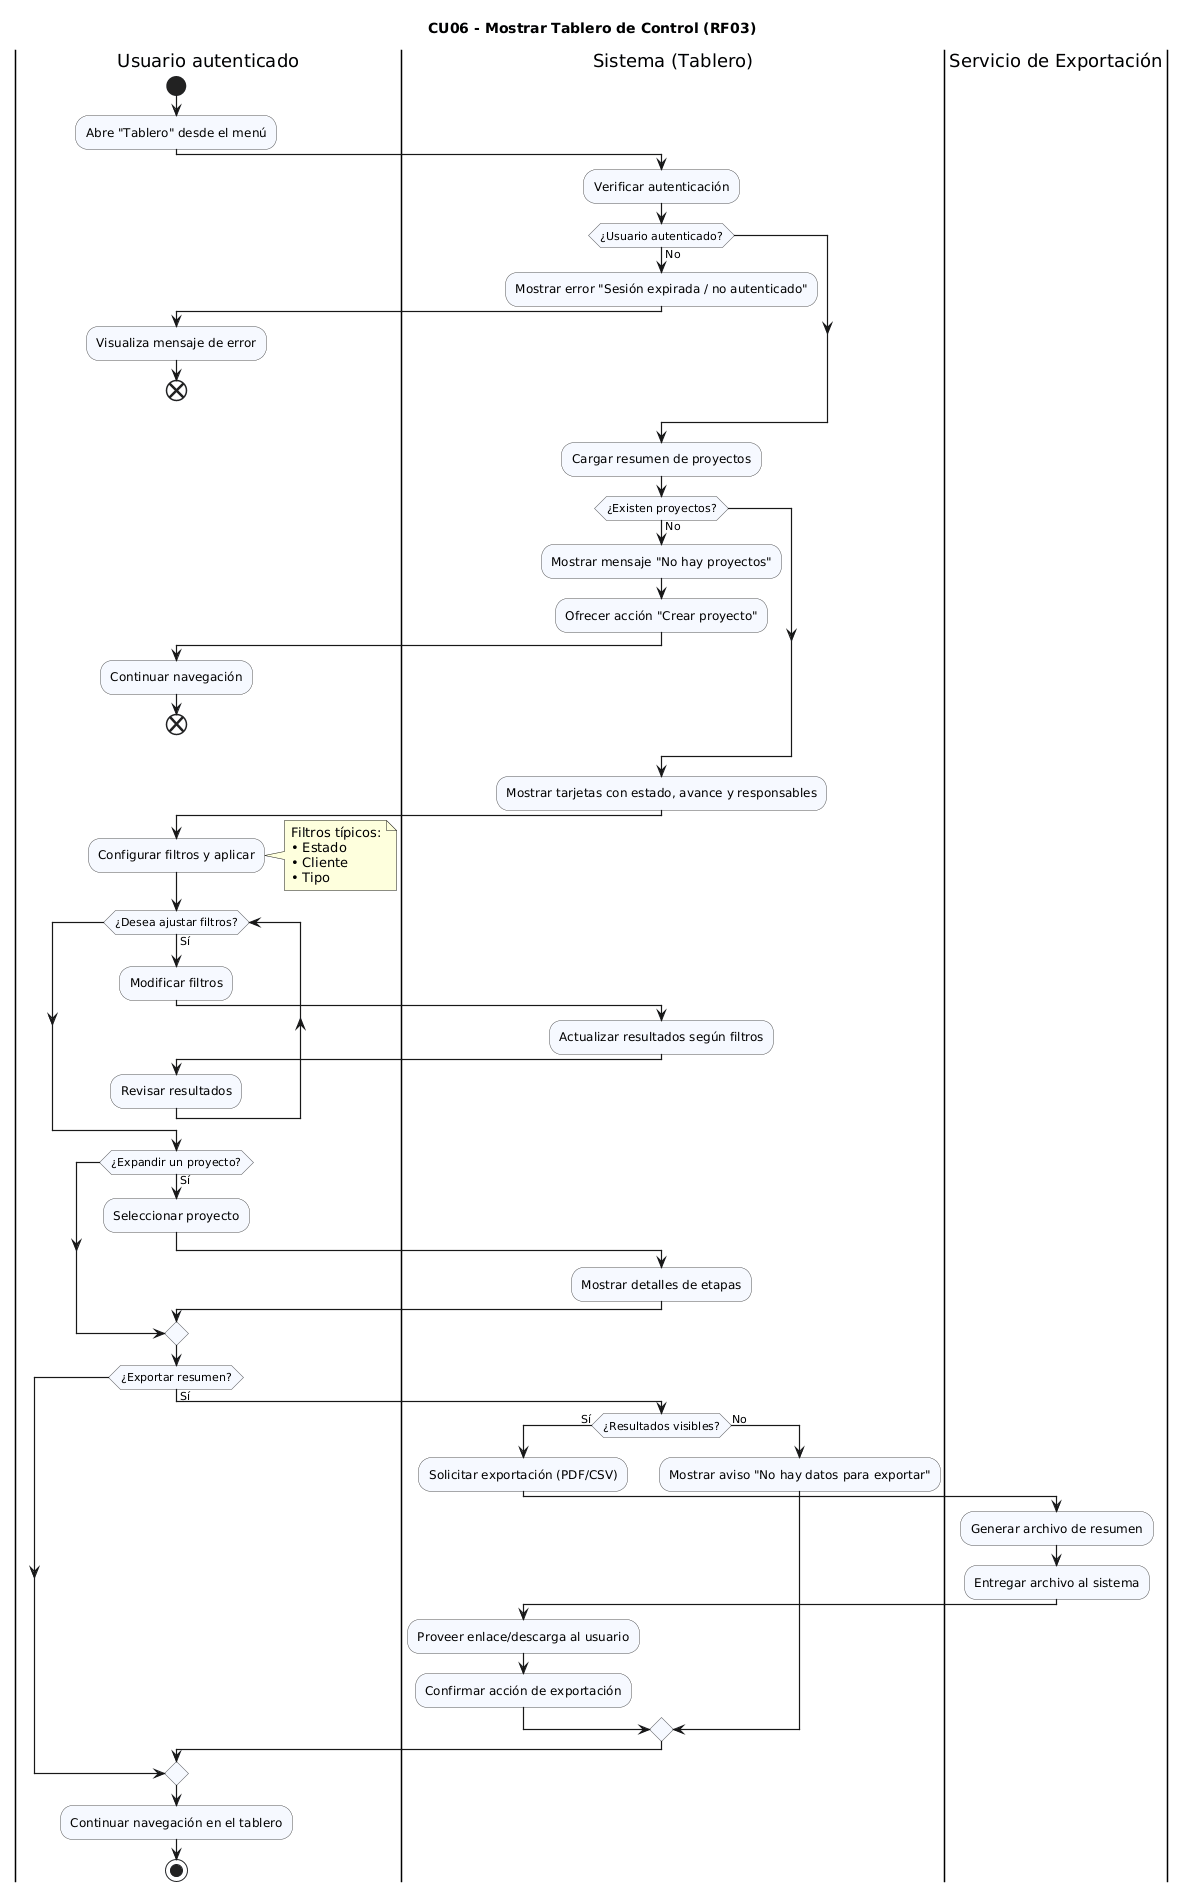

The diagram above was rendered by PlantUML. Its source (embedded in the PNG):
@startuml
title CU06 - Mostrar Tablero de Control (RF03)

skinparam activity {
  ArrowThickness 1.2
  BorderColor #555
  BackgroundColor #f6f9ff
}
skinparam Shadowing false

|Usuario autenticado|
start
:Abre "Tablero" desde el menú;

|Sistema (Tablero)|
:Verificar autenticación;
if (¿Usuario autenticado?) then (No)
  :Mostrar error "Sesión expirada / no autenticado";
  |Usuario autenticado|
  :Visualiza mensaje de error;
  end
endif

|Sistema (Tablero)|
:Cargar resumen de proyectos;

if (¿Existen proyectos?) then (No)
  :Mostrar mensaje "No hay proyectos";
  :Ofrecer acción "Crear proyecto";
  |Usuario autenticado|
  :Continuar navegación;
  end
endif

|Sistema (Tablero)|
:Mostrar tarjetas con estado, avance y responsables;

|Usuario autenticado|
:Configurar filtros y aplicar;
note right
  Filtros típicos:
  • Estado
  • Cliente
  • Tipo
end note

' ====== iteraciones con while (más claro) ======
while (¿Desea ajustar filtros?) is (Sí)
  :Modificar filtros;
  |Sistema (Tablero)|
  :Actualizar resultados según filtros;
  |Usuario autenticado|
  :Revisar resultados;
endwhile
' ==============================================

if (¿Expandir un proyecto?) then (Sí)
  |Usuario autenticado|
  :Seleccionar proyecto;
  |Sistema (Tablero)|
  :Mostrar detalles de etapas;
endif

|Usuario autenticado|
if (¿Exportar resumen?) then (Sí)
  |Sistema (Tablero)|
  if (¿Resultados visibles?) then (Sí)
    :Solicitar exportación (PDF/CSV);

    |Servicio de Exportación|
    :Generar archivo de resumen;
    :Entregar archivo al sistema;

    |Sistema (Tablero)|
    :Proveer enlace/descarga al usuario;
    :Confirmar acción de exportación;
  else (No)
    :Mostrar aviso "No hay datos para exportar";
  endif
endif

|Usuario autenticado|
:Continuar navegación en el tablero;
stop
@enduml